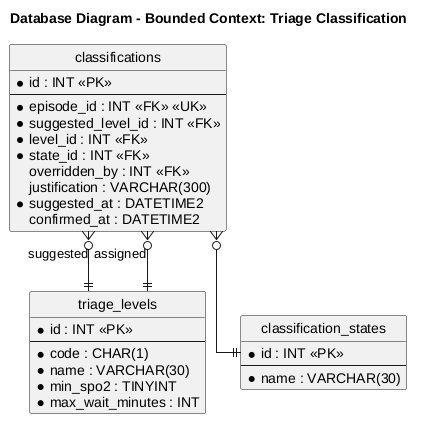

The diagram above was rendered by PlantUML. Its source (embedded in the PNG):
@startuml
title Database Diagram - Bounded Context: Triage Classification
hide circle
skinparam linetype ortho

entity "classifications" as cls {
  * id : INT <<PK>>
  --
  * episode_id : INT <<FK>> <<UK>>
  * suggested_level_id : INT <<FK>>
  * level_id : INT <<FK>>
  * state_id : INT <<FK>>
  overridden_by : INT <<FK>>
  justification : VARCHAR(300)
  * suggested_at : DATETIME2
  confirmed_at : DATETIME2
}
entity "triage_levels" as levels {
  * id : INT <<PK>>
  --
  * code : CHAR(1)
  * name : VARCHAR(30)
  * min_spo2 : TINYINT
  * max_wait_minutes : INT
}
entity "classification_states" as cstates {
  * id : INT <<PK>>
  --
  * name : VARCHAR(30)
}
cls }o--|| levels : "suggested"
cls }o--|| levels : "assigned"
cls }o--|| cstates
@enduml